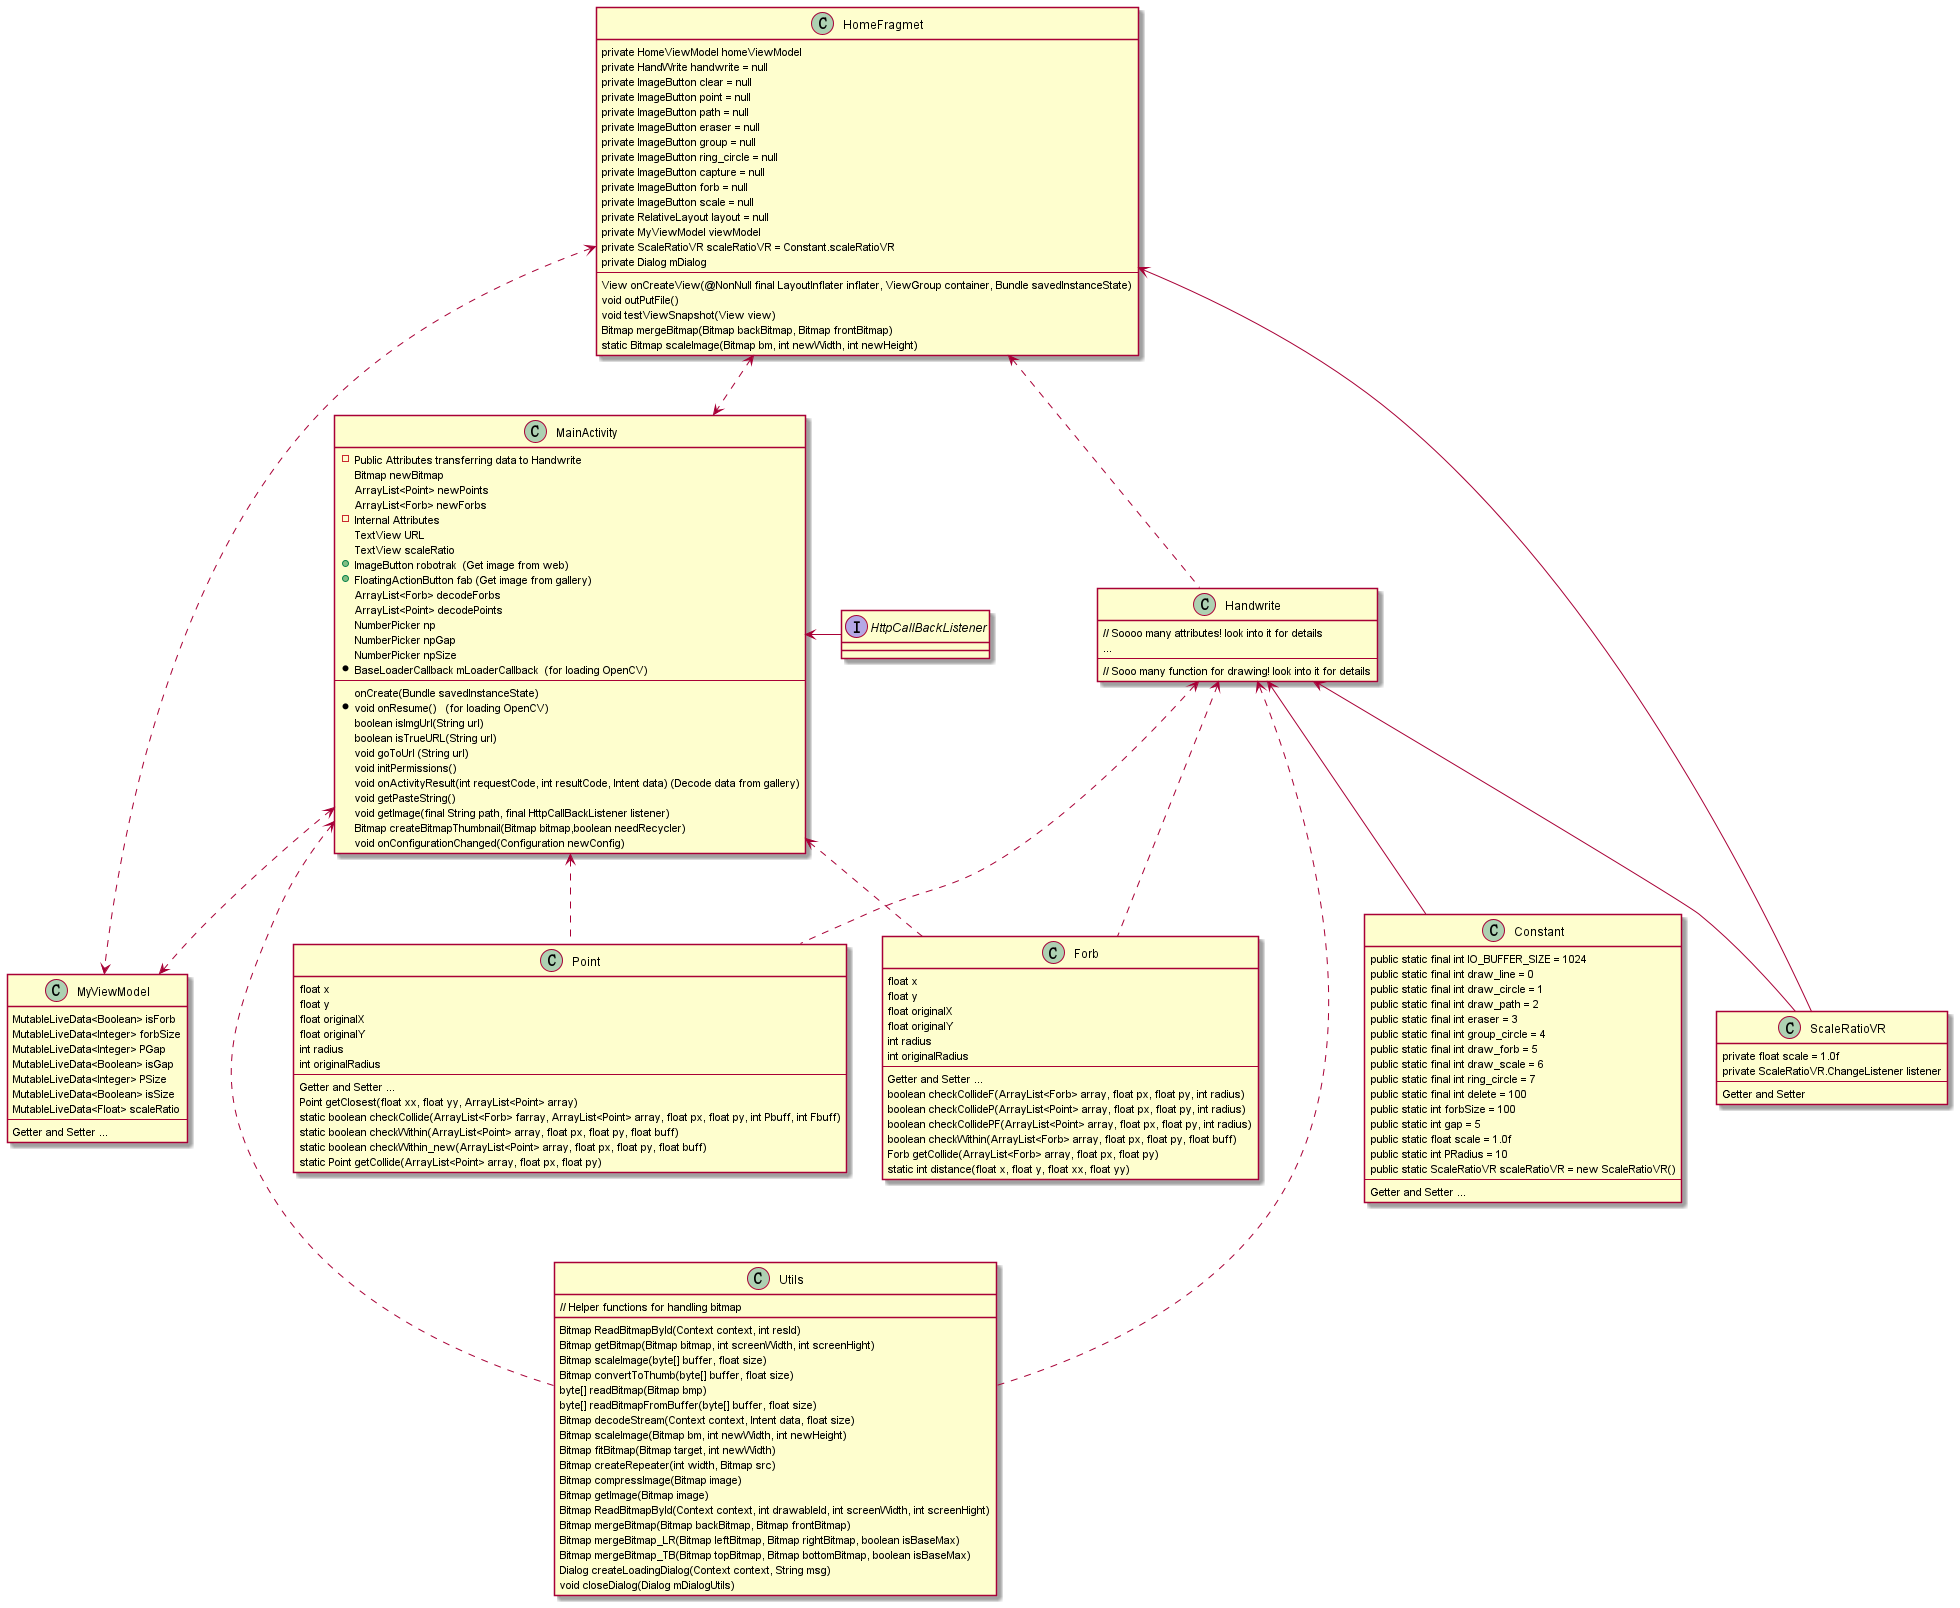

The diagram above was rendered by PlantUML. Its source (embedded in the PNG):
@startuml
'https://plantuml.com/class-diagram

class MainActivity{
- Public Attributes transferring data to Handwrite
Bitmap newBitmap
ArrayList<Point> newPoints
ArrayList<Forb> newForbs
- Internal Attributes
TextView URL
TextView scaleRatio
+ ImageButton robotrak  (Get image from web)
+ FloatingActionButton fab (Get image from gallery)
ArrayList<Forb> decodeForbs
ArrayList<Point> decodePoints
NumberPicker np
NumberPicker npGap
NumberPicker npSize
*BaseLoaderCallback mLoaderCallback  (for loading OpenCV)
--
onCreate(Bundle savedInstanceState)
*void onResume()   (for loading OpenCV)
boolean isImgUrl(String url)
boolean isTrueURL(String url)
void goToUrl (String url)
void initPermissions()
void onActivityResult(int requestCode, int resultCode, Intent data) (Decode data from gallery)
void getPasteString()
void getImage(final String path, final HttpCallBackListener listener)
Bitmap createBitmapThumbnail(Bitmap bitmap,boolean needRecycler)
void onConfigurationChanged(Configuration newConfig)
}

class Forb{
float x
float y
float originalX
float originalY
int radius
int originalRadius
--
Getter and Setter ...
boolean checkCollideF(ArrayList<Forb> array, float px, float py, int radius)
boolean checkCollideP(ArrayList<Point> array, float px, float py, int radius)
boolean checkCollidePF(ArrayList<Point> array, float px, float py, int radius)
boolean checkWithin(ArrayList<Forb> array, float px, float py, float buff)
Forb getCollide(ArrayList<Forb> array, float px, float py)
static int distance(float x, float y, float xx, float yy)
}

class Point{
float x
float y
float originalX
float originalY
int radius
int originalRadius
--
Getter and Setter ...
Point getClosest(float xx, float yy, ArrayList<Point> array)
static boolean checkCollide(ArrayList<Forb> farray, ArrayList<Point> array, float px, float py, int Pbuff, int Fbuff)
static boolean checkWithin(ArrayList<Point> array, float px, float py, float buff)
static boolean checkWithin_new(ArrayList<Point> array, float px, float py, float buff)
static Point getCollide(ArrayList<Point> array, float px, float py)
}

class HomeFragmet{
private HomeViewModel homeViewModel
private HandWrite handwrite = null
private ImageButton clear = null
private ImageButton point = null
private ImageButton path = null
private ImageButton eraser = null
private ImageButton group = null
private ImageButton ring_circle = null
private ImageButton capture = null
private ImageButton forb = null
private ImageButton scale = null
private RelativeLayout layout = null
private MyViewModel viewModel
private ScaleRatioVR scaleRatioVR = Constant.scaleRatioVR
private Dialog mDialog
--
View onCreateView(@NonNull final LayoutInflater inflater, ViewGroup container, Bundle savedInstanceState)
void outPutFile()
void testViewSnapshot(View view)
Bitmap mergeBitmap(Bitmap backBitmap, Bitmap frontBitmap)
static Bitmap scaleImage(Bitmap bm, int newWidth, int newHeight)
}

class Handwrite{
// Soooo many attributes! look into it for details
...
--
// Sooo many function for drawing! look into it for details
}

class Constant{
public static final int IO_BUFFER_SIZE = 1024
public static final int draw_line = 0
public static final int draw_circle = 1
public static final int draw_path = 2
public static final int eraser = 3
public static final int group_circle = 4
public static final int draw_forb = 5
public static final int draw_scale = 6
public static final int ring_circle = 7
public static final int delete = 100
public static int forbSize = 100
public static int gap = 5
public static float scale = 1.0f
public static int PRadius = 10
public static ScaleRatioVR scaleRatioVR = new ScaleRatioVR()
--
Getter and Setter ...
}

class ScaleRatioVR{
private float scale = 1.0f
private ScaleRatioVR.ChangeListener listener
--
Getter and Setter
}


class MyViewModel{
    MutableLiveData<Boolean> isForb
    MutableLiveData<Integer> forbSize
    MutableLiveData<Integer> PGap
    MutableLiveData<Boolean> isGap
    MutableLiveData<Integer> PSize
    MutableLiveData<Boolean> isSize
    MutableLiveData<Float> scaleRatio
    --
    Getter and Setter ...
}

class Utils{
// Helper functions for handling bitmap
Bitmap ReadBitmapById(Context context, int resId)
Bitmap getBitmap(Bitmap bitmap, int screenWidth, int screenHight)
Bitmap scaleImage(byte[] buffer, float size)
Bitmap convertToThumb(byte[] buffer, float size)
byte[] readBitmap(Bitmap bmp)
byte[] readBitmapFromBuffer(byte[] buffer, float size)
Bitmap decodeStream(Context context, Intent data, float size)
Bitmap scaleImage(Bitmap bm, int newWidth, int newHeight)
Bitmap fitBitmap(Bitmap target, int newWidth)
Bitmap createRepeater(int width, Bitmap src)
Bitmap compressImage(Bitmap image)
Bitmap getImage(Bitmap image)
Bitmap ReadBitmapById(Context context, int drawableId, int screenWidth, int screenHight)
Bitmap mergeBitmap(Bitmap backBitmap, Bitmap frontBitmap)
Bitmap mergeBitmap_LR(Bitmap leftBitmap, Bitmap rightBitmap, boolean isBaseMax)
Bitmap mergeBitmap_TB(Bitmap topBitmap, Bitmap bottomBitmap, boolean isBaseMax)
Dialog createLoadingDialog(Context context, String msg)
void closeDialog(Dialog mDialogUtils)
}



interface HttpCallBackListener
MainActivity <- HttpCallBackListener
MainActivity <..> MyViewModel
HomeFragmet <..> MyViewModel
MainActivity <... Utils
Handwrite <... Utils
MainActivity <.. Point
Handwrite <.. Point
Handwrite <.. Forb
MainActivity <.. Forb
HomeFragmet <..> MainActivity
HomeFragmet <.. Handwrite
Handwrite <-- Constant
Handwrite <-- ScaleRatioVR
HomeFragmet <-- ScaleRatioVR


@enduml